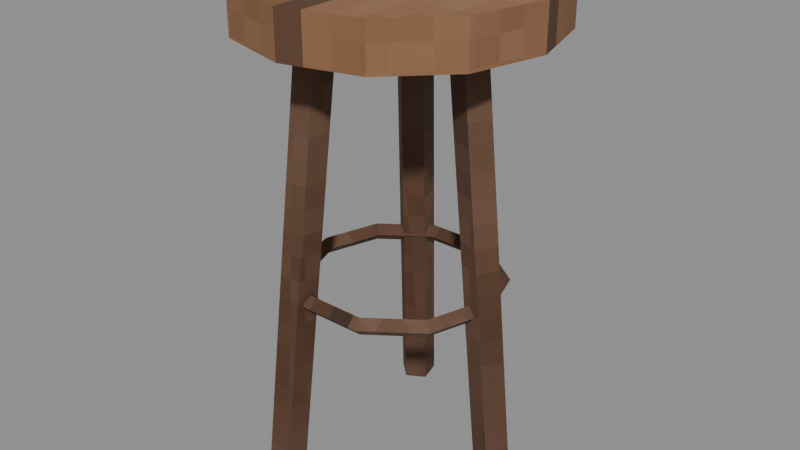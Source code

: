 # Source: stool.blend  (saved by Blender 5.2.45; exported with 4.5.12 LTS)
import bpy
from mathutils import Matrix  # noqa: F401  (used for matrix-valued properties, if any)

bpy.ops.wm.read_factory_settings(use_empty=True)
scene = bpy.context.scene
scene.name = 'Scene'

# ---- images (referenced by path relative to the original .blend; pixels are not part of the script)
import os
ASSET_DIR = os.environ.get("B2B_ASSET_DIR", "")  # directory of the original .blend (textures are referenced by path, not embedded)
HERE = os.path.dirname(os.path.abspath(__file__))  # packed textures are extracted next to this script under _unpacked/

def load_image(name, relpath, width, height, colorspace="sRGB"):
    """Load a texture the original file referenced (path relative to the .blend, or extracted next to this script)."""
    p = next((c for c in (os.path.join(HERE, relpath), os.path.join(ASSET_DIR, relpath)) if relpath and os.path.exists(c)), "")
    if p:
        img = bpy.data.images.load(p, check_existing=True)
        img.name = name
    else:  # same state as the original file: an image datablock whose file is absent (Cycles renders it pink)
        img = bpy.data.images.new(name, width, height)
        img.source = "FILE"
        img.filepath = "//" + (relpath or name)
    img.colorspace_settings.name = colorspace
    return img
img_m_e_wood_png = load_image('m_e_wood.png', '_unpacked/m_e_wood.b05ad69e.png', 64, 64, 'sRGB')
img_m_e_wood_dark_png = load_image('m_e_wood_dark.png', '_unpacked/m_e_wood_dark.d38f57e4.png', 64, 64, 'sRGB')

# ---- materials (node trees are filled in below, after node groups)
mat_e_wood = bpy.data.materials.new('e_wood')
mat_e_wood_dark = bpy.data.materials.new('e_wood_dark')

# ---- material node trees
mat_e_wood.use_nodes = True; mat_e_wood.node_tree.nodes.clear()
_N = mat_e_wood.node_tree.nodes; _L = mat_e_wood.node_tree.links
n0 = _N.new('ShaderNodeBsdfPrincipled'); n0.name = 'Principled BSDF'; n0.location = (-200, 100)
n0.inputs[2].default_value = 0.85
n0.inputs[10].default_value = 0.005
n1 = _N.new('ShaderNodeOutputMaterial'); n1.name = 'Material Output'; n1.location = (200, 100)
n2 = _N.new('ShaderNodeTexImage'); n2.name = 'Image Texture'; n2.location = (0, 0)
n2.image = img_m_e_wood_png
n2.interpolation = 'Closest'
_L.new(n0.outputs[0], n1.inputs[0])
_L.new(n2.outputs[0], n0.inputs[0])
n1.is_active_output = True
mat_e_wood_dark.use_nodes = True; mat_e_wood_dark.node_tree.nodes.clear()
_N = mat_e_wood_dark.node_tree.nodes; _L = mat_e_wood_dark.node_tree.links
n0 = _N.new('ShaderNodeBsdfPrincipled'); n0.name = 'Principled BSDF'; n0.location = (-200, 100)
n0.inputs[2].default_value = 0.85
n0.inputs[10].default_value = 0.005
n1 = _N.new('ShaderNodeOutputMaterial'); n1.name = 'Material Output'; n1.location = (200, 100)
n2 = _N.new('ShaderNodeTexImage'); n2.name = 'Image Texture'; n2.location = (0, 0)
n2.image = img_m_e_wood_dark_png
n2.interpolation = 'Closest'
_L.new(n0.outputs[0], n1.inputs[0])
_L.new(n2.outputs[0], n0.inputs[0])
n1.is_active_output = True

# ---- meshes
me_body_mesh = bpy.data.meshes.new('body_mesh')
me_body_mesh.from_pydata([(0.0, 0.2, 0.59), (0.0, 0.2, 0.65), (0.1, 0.1732, 0.59), (0.1, 0.1732, 0.65), (0.1732, 0.1, 0.59), (0.1732, 0.1, 0.65), (0.2, 0.0, 0.59), (0.2, 0.0, 0.65), (0.1732, -0.1, 0.59), (0.1732, -0.1, 0.65), (0.1, -0.1732, 0.59), (0.1, -0.1732, 0.65), (0.0, -0.2, 0.59), (0.0, -0.2, 0.65), (-0.1, -0.1732, 0.59), (-0.1, -0.1732, 0.65), (-0.1732, -0.1, 0.59), (-0.1732, -0.1, 0.65), (-0.2, 0.0, 0.59), (-0.2, 0.0, 0.65), (-0.1732, 0.1, 0.59), (-0.1732, 0.1, 0.65), (-0.1, 0.1732, 0.59), (-0.1, 0.1732, 0.65), (0.1849, 1.977e-07, 0.002488), (0.1249, -2.032e-07, 0.6025), (0.1677, -0.02378, 0.0007687), (0.1077, -0.02378, 0.6008), (0.1399, -0.01469, -0.002013), (0.07987, -0.01469, 0.598), (0.1399, 0.01469, -0.002012), (0.07987, 0.01469, 0.598), (0.1677, 0.02378, 0.0007687), (0.1077, 0.02378, 0.6008), (-0.09244, 0.1601, 0.002488), (-0.06244, 0.1081, 0.6025), (-0.06325, 0.1571, 0.0007687), (-0.03325, 0.1051, 0.6008), (-0.05721, 0.1285, -0.002012), (-0.02721, 0.07652, 0.598), (-0.08266, 0.1138, -0.002012), (-0.05266, 0.06183, 0.598), (-0.1044, 0.1333, 0.0007687), (-0.07443, 0.08137, 0.6008), (-0.09244, -0.1601, 0.002488), (-0.06244, -0.1081, 0.6025), (-0.1044, -0.1333, 0.0007688), (-0.07443, -0.08137, 0.6008), (-0.08266, -0.1138, -0.002012), (-0.05266, -0.06183, 0.598), (-0.05721, -0.1285, -0.002012), (-0.02721, -0.07652, 0.598), (-0.06325, -0.1571, 0.0007687), (-0.03325, -0.1051, 0.6008), (0.142, 0.0, 0.25), (0.13, 0.0, 0.262), (0.118, 0.0, 0.25), (0.13, 0.0, 0.238), (0.1149, 0.08347, 0.25), (0.1052, 0.07641, 0.262), (0.09546, 0.06936, 0.25), (0.1052, 0.07641, 0.238), (0.04388, 0.1351, 0.25), (0.04017, 0.1236, 0.262), (0.03646, 0.1122, 0.25), (0.04017, 0.1236, 0.238), (-0.04388, 0.1351, 0.25), (-0.04017, 0.1236, 0.262), (-0.03646, 0.1122, 0.25), (-0.04017, 0.1236, 0.238), (-0.1149, 0.08347, 0.25), (-0.1052, 0.07641, 0.262), (-0.09546, 0.06936, 0.25), (-0.1052, 0.07641, 0.238), (-0.142, 1.739e-17, 0.25), (-0.13, 1.592e-17, 0.262), (-0.118, 1.445e-17, 0.25), (-0.13, 1.592e-17, 0.238), (-0.1149, -0.08347, 0.25), (-0.1052, -0.07641, 0.262), (-0.09546, -0.06936, 0.25), (-0.1052, -0.07641, 0.238), (-0.04388, -0.1351, 0.25), (-0.04017, -0.1236, 0.262), (-0.03646, -0.1122, 0.25), (-0.04017, -0.1236, 0.238), (0.04388, -0.1351, 0.25), (0.04017, -0.1236, 0.262), (0.03646, -0.1122, 0.25), (0.04017, -0.1236, 0.238), (0.1149, -0.08347, 0.25), (0.1052, -0.07641, 0.262), (0.09546, -0.06936, 0.25), (0.1052, -0.07641, 0.238)], [], [(0, 1, 3, 2), (2, 3, 5, 4), (4, 5, 7, 6), (6, 7, 9, 8), (8, 9, 11, 10), (10, 11, 13, 12), (12, 13, 15, 14), (14, 15, 17, 16), (16, 17, 19, 18), (18, 19, 21, 20), (3, 1, 23, 21, 19, 17, 15, 13, 11, 9, 7, 5), (20, 21, 23, 22), (22, 23, 1, 0), (0, 2, 4, 6, 8, 10, 12, 14, 16, 18, 20, 22), (24, 25, 27, 26), (26, 27, 29, 28), (28, 29, 31, 30), (27, 25, 33, 31, 29), (30, 31, 33, 32), (32, 33, 25, 24), (24, 26, 28, 30, 32), (34, 35, 37, 36), (36, 37, 39, 38), (38, 39, 41, 40), (37, 35, 43, 41, 39), (40, 41, 43, 42), (42, 43, 35, 34), (34, 36, 38, 40, 42), (44, 45, 47, 46), (46, 47, 49, 48), (48, 49, 51, 50), (47, 45, 53, 51, 49), (50, 51, 53, 52), (52, 53, 45, 44), (44, 46, 48, 50, 52), (54, 58, 59, 55), (55, 59, 60, 56), (56, 60, 61, 57), (57, 61, 58, 54), (58, 62, 63, 59), (59, 63, 64, 60), (60, 64, 65, 61), (61, 65, 62, 58), (62, 66, 67, 63), (63, 67, 68, 64), (64, 68, 69, 65), (65, 69, 66, 62), (66, 70, 71, 67), (67, 71, 72, 68), (68, 72, 73, 69), (69, 73, 70, 66), (70, 74, 75, 71), (71, 75, 76, 72), (72, 76, 77, 73), (73, 77, 74, 70), (74, 78, 79, 75), (75, 79, 80, 76), (76, 80, 81, 77), (77, 81, 78, 74), (78, 82, 83, 79), (79, 83, 84, 80), (80, 84, 85, 81), (81, 85, 82, 78), (82, 86, 87, 83), (83, 87, 88, 84), (84, 88, 89, 85), (85, 89, 86, 82), (86, 90, 91, 87), (87, 91, 92, 88), (88, 92, 93, 89), (89, 93, 90, 86), (90, 54, 55, 91), (91, 55, 56, 92), (92, 56, 57, 93), (93, 57, 54, 90)])
me_body_mesh.polygons.foreach_set('material_index', [0, 0, 0, 0, 0, 0, 0, 0, 0, 0, 0, 0, 0, 0, 1, 1, 1, 1, 1, 1, 1, 1, 1, 1, 1, 1, 1, 1, 1, 1, 1, 1, 1, 1, 1, 1, 1, 1, 1, 1, 1, 1, 1, 1, 1, 1, 1, 1, 1, 1, 1, 1, 1, 1, 1, 1, 1, 1, 1, 1, 1, 1, 1, 1, 1, 1, 1, 1, 1, 1, 1, 1, 1, 1, 1])
_uv = me_body_mesh.uv_layers.new(name='Float2')
_uv.uv.foreach_set('vector', [0.0, 0.295, 0.0, 0.325, 0.05, 0.325, 0.05, 0.295, 0.0866, 0.295, 0.0866, 0.325, 0.05, 0.325, 0.05, 0.295, 0.05, 0.295, 0.05, 0.325, 0.0, 0.325, 0.0, 0.295, 0.0, 0.295, 0.0, 0.325, -0.05, 0.325, -0.05, 0.295, -0.05, 0.295, -0.05, 0.325, -0.0866, 0.325, -0.0866, 0.295, 0.05, 0.295, 0.05, 0.325, 0.0, 0.325, 0.0, 0.295, 0.0, 0.295, 0.0, 0.325, -0.05, 0.325, -0.05, 0.295, -0.0866, 0.295, -0.0866, 0.325, -0.05, 0.325, -0.05, 0.295, -0.05, 0.295, -0.05, 0.325, 0.0, 0.325, 0.0, 0.295, 0.0, 0.295, 0.0, 0.325, 0.05, 0.325, 0.05, 0.295, 0.05, 0.0866, 0.0, 0.1, -0.05, 0.0866, -0.0866, 0.05, -0.1, 0.0, -0.0866, -0.05, -0.05, -0.0866, 0.0, -0.1, 0.05, -0.0866, 0.0866, -0.05, 0.1, 0.0, 0.0866, 0.05, 0.05, 0.295, 0.05, 0.325, 0.0866, 0.325, 0.0866, 0.295, -0.05, 0.295, -0.05, 0.325, 0.0, 0.325, 0.0, 0.295, 0.0, 0.1, 0.05, 0.0866, 0.0866, 0.05, 0.1, 0.0, 0.0866, -0.05, 0.05, -0.0866, 0.0, -0.1, -0.05, -0.0866, -0.0866, -0.05, -0.1, 0.0, -0.0866, 0.05, -0.05, 0.0866, 9.883e-08, 0.001244, -1.016e-07, 0.3012, -0.01189, 0.3004, -0.01189, 0.0003843, 0.08384, 0.0003843, 0.05384, 0.3004, 0.03994, 0.299, 0.06994, -0.001006, -0.007347, -0.001006, -0.007347, 0.299, 0.007347, 0.299, 0.007347, -0.001006, 0.05384, -0.01189, 0.06244, -1.016e-07, 0.05384, 0.01189, 0.03994, 0.007347, 0.03994, -0.007347, 0.06994, -0.001006, 0.03994, 0.299, 0.05384, 0.3004, 0.08384, 0.0003844, 0.01189, 0.0003844, 0.01189, 0.3004, -1.016e-07, 0.3012, 9.883e-08, 0.001244, 0.09244, 9.883e-08, 0.08384, -0.01189, 0.06994, -0.007347, 0.06994, 0.007347, 0.08384, 0.01189, -0.04622, 0.001244, -0.03122, 0.3012, -0.01663, 0.3004, -0.03163, 0.0003844, 0.07855, 0.0003844, 0.05257, 0.3004, 0.03826, 0.299, 0.06424, -0.001006, -0.02861, -0.001006, -0.01361, 0.299, -0.02633, 0.299, -0.04133, -0.001006, -0.01663, 0.05257, -0.03122, 0.05407, -0.03722, 0.04069, -0.02633, 0.03091, -0.01361, 0.03826, -0.04133, -0.001006, -0.02633, 0.299, -0.03722, 0.3004, -0.05222, 0.0003843, 0.06667, 0.0003843, 0.04069, 0.3004, 0.05407, 0.3012, 0.08005, 0.001244, -0.04622, 0.08005, -0.03163, 0.07855, -0.02861, 0.06424, -0.04133, 0.05689, -0.05222, 0.06667, -0.08005, 0.001244, -0.05407, 0.3012, -0.04069, 0.3004, -0.06667, 0.0003844, -0.05222, 0.0003844, -0.03722, 0.3004, -0.02633, 0.299, -0.04133, -0.001006, -0.04133, -0.001006, -0.02633, 0.299, -0.01361, 0.299, -0.02861, -0.001006, -0.03722, -0.04069, -0.03122, -0.05407, -0.01663, -0.05257, -0.01361, -0.03826, -0.02633, -0.03091, -0.06424, -0.001006, -0.03826, 0.299, -0.05257, 0.3004, -0.07855, 0.0003844, -0.03163, 0.0003844, -0.01663, 0.3004, -0.03122, 0.3012, -0.04622, 0.001244, -0.04622, -0.08005, -0.05222, -0.06667, -0.04133, -0.05689, -0.02861, -0.06424, -0.03163, -0.07855, 0.071, 0.0, 0.05744, 0.04173, 0.05259, 0.03821, 0.065, 0.0, 0.065, 0.0, 0.05259, 0.03821, 0.04773, 0.03468, 0.059, 0.0, 0.059, 0.0, 0.04773, 0.03468, 0.05259, 0.03821, 0.065, 0.0, 0.065, 0.0, 0.05259, 0.03821, 0.05744, 0.04173, 0.071, 0.0, 0.05744, 0.04173, 0.02194, 0.06753, 0.02009, 0.06182, 0.05259, 0.03821, 0.05259, 0.03821, 0.02009, 0.06182, 0.01823, 0.05611, 0.04773, 0.03468, 0.04773, 0.03468, 0.01823, 0.05611, 0.02009, 0.06182, 0.05259, 0.03821, 0.05259, 0.03821, 0.02009, 0.06182, 0.02194, 0.06753, 0.05744, 0.04173, 0.02194, 0.125, -0.02194, 0.125, -0.02009, 0.131, 0.02009, 0.131, 0.02009, 0.131, -0.02009, 0.131, -0.01823, 0.125, 0.01823, 0.125, 0.01823, 0.125, -0.01823, 0.125, -0.02009, 0.119, 0.02009, 0.119, 0.02009, 0.119, -0.02009, 0.119, -0.02194, 0.125, 0.02194, 0.125, -0.02194, 0.06753, -0.05744, 0.04173, -0.05259, 0.03821, -0.02009, 0.06182, -0.02009, 0.06182, -0.05259, 0.03821, -0.04773, 0.03468, -0.01823, 0.05611, -0.01823, 0.05611, -0.04773, 0.03468, -0.05259, 0.03821, -0.02009, 0.06182, -0.02009, 0.06182, -0.05259, 0.03821, -0.05744, 0.04173, -0.02194, 0.06753, -0.05744, 0.04173, -0.071, 8.695e-18, -0.065, 7.96e-18, -0.05259, 0.03821, -0.05259, 0.03821, -0.065, 7.96e-18, -0.059, 7.225e-18, -0.04773, 0.03468, -0.04773, 0.03468, -0.059, 7.225e-18, -0.065, 7.96e-18, -0.05259, 0.03821, -0.05259, 0.03821, -0.065, 7.96e-18, -0.071, 8.695e-18, -0.05744, 0.04173, -0.071, 8.695e-18, -0.05744, -0.04173, -0.05259, -0.03821, -0.065, 7.96e-18, -0.065, 7.96e-18, -0.05259, -0.03821, -0.04773, -0.03468, -0.059, 7.225e-18, -0.059, 7.225e-18, -0.04773, -0.03468, -0.05259, -0.03821, -0.065, 7.96e-18, -0.065, 7.96e-18, -0.05259, -0.03821, -0.05744, -0.04173, -0.071, 8.695e-18, -0.05744, -0.04173, -0.02194, -0.06753, -0.02009, -0.06182, -0.05259, -0.03821, -0.05259, -0.03821, -0.02009, -0.06182, -0.01823, -0.05611, -0.04773, -0.03468, -0.04773, -0.03468, -0.01823, -0.05611, -0.02009, -0.06182, -0.05259, -0.03821, -0.05259, -0.03821, -0.02009, -0.06182, -0.02194, -0.06753, -0.05744, -0.04173, -0.02194, 0.125, 0.02194, 0.125, 0.02009, 0.131, -0.02009, 0.131, -0.02009, 0.131, 0.02009, 0.131, 0.01823, 0.125, -0.01823, 0.125, -0.01823, 0.125, 0.01823, 0.125, 0.02009, 0.119, -0.02009, 0.119, -0.02009, 0.119, 0.02009, 0.119, 0.02194, 0.125, -0.02194, 0.125, 0.02194, -0.06753, 0.05744, -0.04173, 0.05259, -0.03821, 0.02009, -0.06182, 0.02009, -0.06182, 0.05259, -0.03821, 0.04773, -0.03468, 0.01823, -0.05611, 0.01823, -0.05611, 0.04773, -0.03468, 0.05259, -0.03821, 0.02009, -0.06182, 0.02009, -0.06182, 0.05259, -0.03821, 0.05744, -0.04173, 0.02194, -0.06753, 0.05744, -0.04173, 0.071, 0.0, 0.065, 0.0, 0.05259, -0.03821, 0.05259, -0.03821, 0.065, 0.0, 0.059, 0.0, 0.04773, -0.03468, 0.04773, -0.03468, 0.059, 0.0, 0.065, 0.0, 0.05259, -0.03821, 0.05259, -0.03821, 0.065, 0.0, 0.071, 0.0, 0.05744, -0.04173])
me_body_mesh.materials.append(mat_e_wood)
me_body_mesh.materials.append(mat_e_wood_dark)
me_body_mesh.update()

# ---- objects
ob_body = bpy.data.objects.new('body', me_body_mesh)

# ---- transforms, parenting, visibility, modifiers, constraints
ob_body.location = (0.0, 0.0, 0.0)

# ---- collection membership
scene.collection.objects.link(ob_body)

# ---- scene / render settings (as saved in the file)
scene.frame_start = 1; scene.frame_end = 250; scene.frame_set(1)
scene.render.engine = 'BLENDER_EEVEE_NEXT'
scene.render.bake_bias = 0.0
scene.render.bake_samples = 0
scene.render.compositor_device = 'GPU'
scene.eevee.use_volume_custom_range = False
scene.eevee.fast_gi_thickness_near = 0.1
scene.eevee.fast_gi_thickness_far = 0.0
scene.eevee.ray_tracing_options.screen_trace_thickness = 0.1
bpy.context.view_layer.update()

# ---- added for rendering (the .blend has no active camera and no usable light): camera, sun + grey world if the file has none
cam_auto = bpy.data.cameras.new('AutoCamera')
cam_auto.lens = 50.0
cam_auto.sensor_width = 36.0
cam_auto.clip_end = 1000.0
ob_auto_camera = bpy.data.objects.new('AutoCamera', cam_auto)
scene.collection.objects.link(ob_auto_camera)
ob_auto_camera.location = (0.798657, -0.958389, 0.962919)
ob_auto_camera.rotation_euler = (1.09748, -7.21219e-08, 0.694738)
scene.camera = ob_auto_camera
light_auto_sun = bpy.data.lights.new('AutoSun', 'SUN')
light_auto_sun.energy = 3.0
light_auto_sun.angle = 0.0523599
ob_auto_sun = bpy.data.objects.new('AutoSun', light_auto_sun)
scene.collection.objects.link(ob_auto_sun)
ob_auto_sun.rotation_euler = (0.872665, 0.174533, 0.523599)
if scene.world is None:
    world_auto = bpy.data.worlds.new('AutoWorld')
    world_auto.color = (0.3, 0.3, 0.3)
    scene.world = world_auto
bpy.context.view_layer.update()
